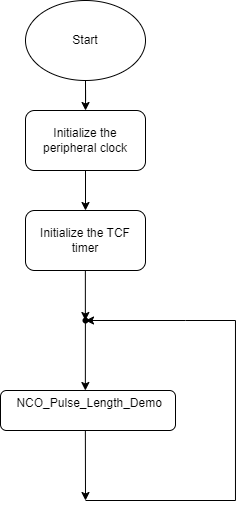

The diagram above was exported from draw.io. Its source (the exported page's mxGraphModel, read from the mxfile embedded in the PNG):
<mxGraphModel dx="989" dy="606" grid="1" gridSize="10" guides="1" tooltips="1" connect="1" arrows="1" fold="1" page="1" pageScale="1" pageWidth="827" pageHeight="1169" math="0" shadow="0">
  <root>
    <mxCell id="WIyWlLk6GJQsqaUBKTNV-0" />
    <mxCell id="WIyWlLk6GJQsqaUBKTNV-1" parent="WIyWlLk6GJQsqaUBKTNV-0" />
    <mxCell id="AUYf41w0NdS-sFng93zX-2" value="" style="edgeStyle=orthogonalEdgeStyle;rounded=0;orthogonalLoop=1;jettySize=auto;html=1;" edge="1" parent="WIyWlLk6GJQsqaUBKTNV-1" source="AUYf41w0NdS-sFng93zX-0" target="AUYf41w0NdS-sFng93zX-1">
      <mxGeometry relative="1" as="geometry" />
    </mxCell>
    <mxCell id="AUYf41w0NdS-sFng93zX-0" value="Start" style="ellipse;whiteSpace=wrap;html=1;" vertex="1" parent="WIyWlLk6GJQsqaUBKTNV-1">
      <mxGeometry x="350" y="240" width="120" height="80" as="geometry" />
    </mxCell>
    <mxCell id="AUYf41w0NdS-sFng93zX-4" value="" style="edgeStyle=orthogonalEdgeStyle;rounded=0;orthogonalLoop=1;jettySize=auto;html=1;" edge="1" parent="WIyWlLk6GJQsqaUBKTNV-1" source="AUYf41w0NdS-sFng93zX-1" target="AUYf41w0NdS-sFng93zX-3">
      <mxGeometry relative="1" as="geometry" />
    </mxCell>
    <mxCell id="AUYf41w0NdS-sFng93zX-1" value="Initialize the peripheral clock" style="rounded=1;whiteSpace=wrap;html=1;" vertex="1" parent="WIyWlLk6GJQsqaUBKTNV-1">
      <mxGeometry x="350" y="350" width="120" height="60" as="geometry" />
    </mxCell>
    <mxCell id="AUYf41w0NdS-sFng93zX-3" value="Initialize the TCF timer" style="rounded=1;whiteSpace=wrap;html=1;" vertex="1" parent="WIyWlLk6GJQsqaUBKTNV-1">
      <mxGeometry x="350" y="450" width="120" height="60" as="geometry" />
    </mxCell>
    <mxCell id="AUYf41w0NdS-sFng93zX-5" value="&lt;div&gt;&amp;nbsp;NCO_Pulse_Length_Demo&lt;/div&gt;&lt;div&gt;&lt;br&gt;&lt;/div&gt;" style="rounded=1;whiteSpace=wrap;html=1;" vertex="1" parent="WIyWlLk6GJQsqaUBKTNV-1">
      <mxGeometry x="325" y="630" width="175" height="40" as="geometry" />
    </mxCell>
    <mxCell id="AUYf41w0NdS-sFng93zX-7" value="" style="endArrow=classic;html=1;rounded=0;" edge="1" parent="WIyWlLk6GJQsqaUBKTNV-1">
      <mxGeometry width="50" height="50" relative="1" as="geometry">
        <mxPoint x="409.86" y="510" as="sourcePoint" />
        <mxPoint x="409.86" y="560" as="targetPoint" />
      </mxGeometry>
    </mxCell>
    <mxCell id="AUYf41w0NdS-sFng93zX-8" value="" style="endArrow=classic;html=1;rounded=0;entryX=0.441;entryY=0.667;entryDx=0;entryDy=0;entryPerimeter=0;" edge="1" parent="WIyWlLk6GJQsqaUBKTNV-1">
      <mxGeometry width="50" height="50" relative="1" as="geometry">
        <mxPoint x="409.89" y="559.98" as="sourcePoint" />
        <mxPoint x="409.86" y="630" as="targetPoint" />
      </mxGeometry>
    </mxCell>
    <mxCell id="AUYf41w0NdS-sFng93zX-9" value="" style="endArrow=classic;html=1;rounded=0;" edge="1" parent="WIyWlLk6GJQsqaUBKTNV-1">
      <mxGeometry width="50" height="50" relative="1" as="geometry">
        <mxPoint x="409.86" y="670" as="sourcePoint" />
        <mxPoint x="410" y="740" as="targetPoint" />
      </mxGeometry>
    </mxCell>
    <mxCell id="AUYf41w0NdS-sFng93zX-10" value="" style="endArrow=classic;html=1;rounded=0;edgeStyle=orthogonalEdgeStyle;" edge="1" parent="WIyWlLk6GJQsqaUBKTNV-1" source="AUYf41w0NdS-sFng93zX-11">
      <mxGeometry width="50" height="50" relative="1" as="geometry">
        <mxPoint x="410" y="740" as="sourcePoint" />
        <mxPoint x="410" y="560" as="targetPoint" />
        <Array as="points" />
      </mxGeometry>
    </mxCell>
    <mxCell id="AUYf41w0NdS-sFng93zX-12" value="" style="endArrow=classic;html=1;rounded=0;edgeStyle=orthogonalEdgeStyle;" edge="1" parent="WIyWlLk6GJQsqaUBKTNV-1" target="AUYf41w0NdS-sFng93zX-11">
      <mxGeometry width="50" height="50" relative="1" as="geometry">
        <mxPoint x="410" y="740" as="sourcePoint" />
        <mxPoint x="410" y="560" as="targetPoint" />
        <Array as="points">
          <mxPoint x="560" y="740" />
          <mxPoint x="560" y="560" />
          <mxPoint x="510" y="560" />
        </Array>
      </mxGeometry>
    </mxCell>
    <mxCell id="AUYf41w0NdS-sFng93zX-11" value="" style="shape=waypoint;sketch=0;fillStyle=solid;size=6;pointerEvents=1;points=[];fillColor=none;resizable=0;rotatable=0;perimeter=centerPerimeter;snapToPoint=1;" vertex="1" parent="WIyWlLk6GJQsqaUBKTNV-1">
      <mxGeometry x="400" y="550" width="20" height="20" as="geometry" />
    </mxCell>
  </root>
</mxGraphModel>